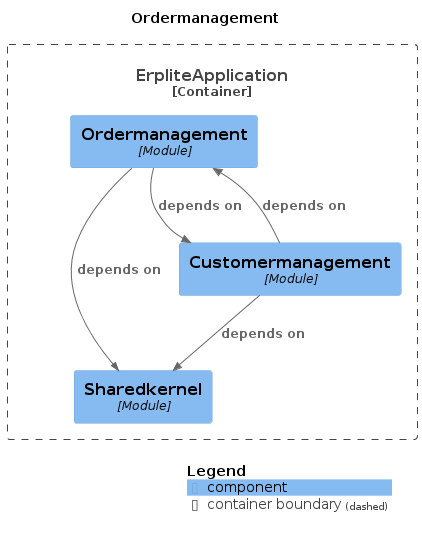

The diagram above was rendered by PlantUML. Its source (embedded in the PNG):
@startuml
title Ordermanagement

top to bottom direction

!include https://raw.githubusercontent.com/plantuml-stdlib/C4-PlantUML/master/C4.puml
!include https://raw.githubusercontent.com/plantuml-stdlib/C4-PlantUML/master/C4_Context.puml
!include https://raw.githubusercontent.com/plantuml-stdlib/C4-PlantUML/master/C4_Component.puml

Container_Boundary("ErpliteApplication.ErpliteApplication_boundary", "ErpliteApplication", $tags="") {
  Component(ErpliteApplication.ErpliteApplication.Sharedkernel, "Sharedkernel", "Module", "", $tags="")
  Component(ErpliteApplication.ErpliteApplication.Ordermanagement, "Ordermanagement", "Module", "", $tags="")
  Component(ErpliteApplication.ErpliteApplication.Customermanagement, "Customermanagement", "Module", "", $tags="")
}

Rel_D(ErpliteApplication.ErpliteApplication.Customermanagement, ErpliteApplication.ErpliteApplication.Ordermanagement, "depends on", $tags="")
Rel_D(ErpliteApplication.ErpliteApplication.Ordermanagement, ErpliteApplication.ErpliteApplication.Sharedkernel, "depends on", $tags="")
Rel_D(ErpliteApplication.ErpliteApplication.Ordermanagement, ErpliteApplication.ErpliteApplication.Customermanagement, "depends on", $tags="")
Rel_D(ErpliteApplication.ErpliteApplication.Customermanagement, ErpliteApplication.ErpliteApplication.Sharedkernel, "depends on", $tags="")

SHOW_LEGEND(true)
@enduml